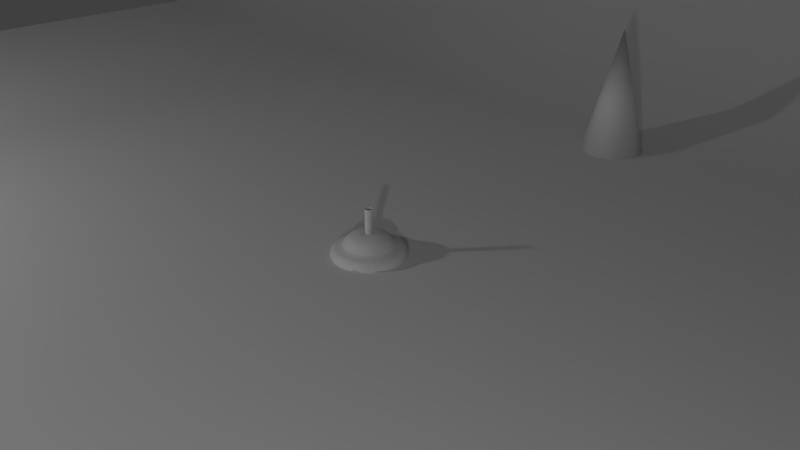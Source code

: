 # Source: animated-lamp.blend  (saved by Blender 2.78.0; exported with 4.5.12 LTS)
import bpy
from mathutils import Matrix  # noqa: F401  (used for matrix-valued properties, if any)

bpy.ops.wm.read_factory_settings(use_empty=True)
scene = bpy.context.scene
scene.name = 'Scene'

# ---- collections
col_collection_1 = bpy.data.collections.new('Collection 1'); scene.collection.children.link(col_collection_1)

# ---- materials (node trees are filled in below, after node groups)
mat_light = bpy.data.materials.new('Light')
mat_light.alpha_threshold = 0.0
mat_light.roughness = 0.5

# ---- material node trees
mat_light.use_nodes = True; mat_light.node_tree.nodes.clear()
_N = mat_light.node_tree.nodes; _L = mat_light.node_tree.links
n0 = _N.new('ShaderNodeOutputMaterial'); n0.name = 'Material Output'; n0.location = (300, 300)
n1 = _N.new('ShaderNodeEmission'); n1.name = 'Emission'; n1.location = (10, 300)
n1.inputs[0].default_value = (0.8, 0.8, 0.8, 1.0)
n1.inputs[1].default_value = 500.0
_L.new(n1.outputs[0], n0.inputs[0])
n0.is_active_output = True

# ---- world
world_world = bpy.data.worlds.new('World'); scene.world = world_world
world_world.color = (0.05088, 0.05088, 0.05088)
world_world.use_sun_shadow = False
world_world.sun_shadow_jitter_overblur = 0.0
world_world.cycles.sampling_method = 'MANUAL'

# ---- cameras
cam_camera = bpy.data.cameras.new('Camera')
cam_camera.clip_end = 100.0
cam_camera.lens = 35.0
cam_camera.sensor_width = 32.0
cam_camera.sensor_height = 18.0
cam_camera.ortho_scale = 7.314
cam_camera.dof.focus_distance = 0.0

# ---- meshes
me_mesh_000 = bpy.data.meshes.new('Mesh.000')
me_mesh_000.from_pydata([(-1.233e-07, -0.0485, 0.1033), (-1.45e-07, -2.851e-08, 0.1033), (-0.01066, -0.04741, 0.1033), (-0.0009826, 0.0001108, 0.1033), (-0.01908, -0.0447, 0.1033), (-0.0002236, -1.706e-05, 0.1033), (-0.02697, -0.04033, 0.1033), (0.0001628, -0.0001256, 0.1033), (-0.03427, -0.03427, 0.1033), (2.902e-05, 2.902e-05, 0.1033), (-0.04033, -0.02697, 0.1033), (-0.0001255, 0.0001628, 0.1033), (-0.0447, -0.01908, 0.1033), (-1.703e-05, -0.0002236, 0.1033), (-0.04741, -0.01066, 0.1033), (0.0001109, -0.0009825, 0.1033), (-0.0485, 1.413e-07, 0.1033), (-5.824e-08, 1.522e-07, 0.1033), (-0.04741, 0.01066, 0.1033), (0.0001108, 0.0009826, 0.1033), (-0.0447, 0.01908, 0.1033), (-1.717e-05, 0.0002236, 0.1033), (-0.04033, 0.02697, 0.1033), (-0.0001256, -0.0001628, 0.1033), (-0.03427, 0.03427, 0.1033), (2.902e-05, -2.905e-05, 0.1033), (-0.02697, 0.04033, 0.1033), (0.0001629, 0.0001255, 0.1033), (-0.01908, 0.0447, 0.1033), (-0.0002236, 1.697e-05, 0.1033), (-0.01066, 0.04741, 0.1033), (-0.0009826, -0.0001108, 0.1033), (5.74e-08, 0.0485, 0.1033), (7.185e-08, 3.967e-10, 0.1033), (0.01066, 0.04741, 0.1033), (0.0009825, -0.0001107, 0.1033), (0.01908, 0.0447, 0.1033), (0.0002235, 1.709e-05, 0.1033), (0.02697, 0.04033, 0.1033), (-0.0001629, 0.0001255, 0.1033), (0.03427, 0.03427, 0.1033), (-2.908e-05, -2.902e-05, 0.1033), (0.04033, 0.02697, 0.1033), (0.0001255, -0.0001628, 0.1033), (0.0447, 0.01908, 0.1033), (1.7e-05, 0.0002237, 0.1033), (0.04741, 0.01066, 0.1033), (-0.0001109, 0.0009825, 0.1033), (0.0485, -7.655e-08, 0.1033), (-4.191e-10, -8.35e-08, 0.1033), (0.04741, -0.01066, 0.1033), (-0.0001108, -0.0009826, 0.1033), (0.0447, -0.01908, 0.1033), (1.711e-05, -0.0002235, 0.1033), (0.04033, -0.02697, 0.1033), (0.0001256, 0.0001629, 0.1033), (0.03427, -0.03427, 0.1033), (-2.902e-05, 2.908e-05, 0.1033), (0.02697, -0.04033, 0.1033), (-0.0001628, -0.0001255, 0.1033), (0.01908, -0.0447, 0.1033), (0.0002237, -1.706e-05, 0.1033), (0.01066, -0.04741, 0.1033), (0.0009825, 0.0001108, 0.1033), (-5.824e-08, 1.522e-07, 0.1033), (0.0001108, 0.0009826, 0.1033), (-0.01066, 0.04741, 0.1033), (5.74e-08, 0.0485, 0.1033), (0.0447, -0.01908, 0.1033), (0.04033, -0.02697, 0.1033), (-1.233e-07, -0.0485, 0.1033), (-0.01066, -0.04741, 0.1033), (0.0002237, -1.706e-05, 0.1033), (0.0009825, 0.0001108, 0.1033), (0.03427, -0.03427, 0.1033), (-2.902e-05, 2.908e-05, 0.1033), (-0.04033, -0.02697, 0.1033), (-0.0001255, 0.0001628, 0.1033), (0.0002235, 1.709e-05, 0.1033), (-0.0001629, 0.0001255, 0.1033), (0.0001256, 0.0001629, 0.1033), (-0.0009826, -0.0001108, 0.1033), (-0.02697, -0.04033, 0.1033), (-0.03427, -0.03427, 0.1033), (0.02697, -0.04033, 0.1033), (0.01908, -0.0447, 0.1033), (-1.703e-05, -0.0002236, 0.1033), (0.0001109, -0.0009825, 0.1033), (0.0001628, -0.0001256, 0.1033), (0.04741, -0.01066, 0.1033), (-0.0001108, -0.0009826, 0.1033), (2.902e-05, 2.902e-05, 0.1033), (0.04741, 0.01066, 0.1033), (-0.0001109, 0.0009825, 0.1033), (0.01066, -0.04741, 0.1033), (-0.01908, -0.0447, 0.1033), (1.711e-05, -0.0002235, 0.1033), (0.0485, -7.655e-08, 0.1033), (-4.191e-10, -8.35e-08, 0.1033), (0.0001629, 0.0001255, 0.1033), (-0.0002236, 1.697e-05, 0.1033), (-0.03427, 0.03427, 0.1033), (2.902e-05, -2.905e-05, 0.1033), (-0.04033, 0.02697, 0.1033), (-0.0001256, -0.0001628, 0.1033), (-0.0447, -0.01908, 0.1033), (-0.0001628, -0.0001255, 0.1033), (-0.04741, 0.01066, 0.1033), (-0.0447, 0.01908, 0.1033), (-0.0009826, 0.0001108, 0.1033), (-1.45e-07, -2.851e-08, 0.1033), (0.03427, 0.03427, 0.1033), (-2.908e-05, -2.902e-05, 0.1033), (-0.0485, 1.413e-07, 0.1033), (0.01908, 0.0447, 0.1033), (0.02697, 0.04033, 0.1033), (-0.0002236, -1.706e-05, 0.1033), (0.01066, 0.04741, 0.1033), (0.0009825, -0.0001107, 0.1033), (0.0001255, -0.0001628, 0.1033), (-0.04741, -0.01066, 0.1033), (0.04033, 0.02697, 0.1033), (-0.01908, 0.0447, 0.1033), (7.185e-08, 3.967e-10, 0.1033), (1.7e-05, 0.0002237, 0.1033), (0.0447, 0.01908, 0.1033), (-1.717e-05, 0.0002236, 0.1033), (-0.02697, 0.04033, 0.1033), (-0.01066, 0.04741, 0.6429), (5.74e-08, 0.0485, 0.6429), (0.0447, -0.01908, 0.6429), (0.04033, -0.02697, 0.6429), (-1.233e-07, -0.0485, 0.6429), (-0.01066, -0.04741, 0.6429), (0.03427, -0.03427, 0.6429), (-0.04033, -0.02697, 0.6429), (-0.02697, -0.04033, 0.6429), (-0.03427, -0.03427, 0.6429), (0.02697, -0.04033, 0.6429), (0.01908, -0.0447, 0.6429), (0.04741, -0.01066, 0.6429), (0.04741, 0.01066, 0.6429), (0.01066, -0.04741, 0.6429), (-0.01908, -0.0447, 0.6429), (0.0485, -7.655e-08, 0.6429), (-0.03427, 0.03427, 0.6429), (-0.04033, 0.02697, 0.6429), (-0.0447, -0.01908, 0.6429), (-0.04741, 0.01066, 0.6429), (-0.0447, 0.01908, 0.6429), (0.03427, 0.03427, 0.6429), (-0.0485, 1.413e-07, 0.6429), (0.01908, 0.0447, 0.6429), (0.02697, 0.04033, 0.6429), (0.01066, 0.04741, 0.6429), (-0.04741, -0.01066, 0.6429), (0.04033, 0.02697, 0.6429), (-0.01908, 0.0447, 0.6429), (0.0447, 0.01908, 0.6429), (-0.02697, 0.04033, 0.6429)], [], [(1, 0, 2, 3), (3, 2, 4, 5), (5, 4, 6, 7), (7, 6, 8, 9), (9, 8, 10, 11), (11, 10, 12, 13), (13, 12, 14, 15), (15, 14, 16, 17), (17, 16, 18, 19), (19, 18, 20, 21), (21, 20, 22, 23), (23, 22, 24, 25), (25, 24, 26, 27), (27, 26, 28, 29), (29, 28, 30, 31), (31, 30, 32, 33), (33, 32, 34, 35), (35, 34, 36, 37), (37, 36, 38, 39), (39, 38, 40, 41), (41, 40, 42, 43), (43, 42, 44, 45), (45, 44, 46, 47), (47, 46, 48, 49), (49, 48, 50, 51), (51, 50, 52, 53), (53, 52, 54, 55), (55, 54, 56, 57), (57, 56, 58, 59), (59, 58, 60, 61), (61, 60, 62, 63), (63, 62, 0, 1), (110, 109, 71, 70), (109, 116, 95, 71), (116, 88, 82, 95), (88, 91, 83, 82), (91, 77, 76, 83), (77, 86, 105, 76), (86, 87, 120, 105), (87, 64, 113, 120), (64, 65, 107, 113), (65, 126, 108, 107), (126, 104, 103, 108), (104, 102, 101, 103), (102, 99, 127, 101), (99, 100, 122, 127), (100, 81, 66, 122), (81, 123, 67, 66), (123, 118, 117, 67), (118, 78, 114, 117), (78, 79, 115, 114), (79, 112, 111, 115), (112, 119, 121, 111), (119, 124, 125, 121), (124, 93, 92, 125), (93, 98, 97, 92), (98, 90, 89, 97), (90, 96, 68, 89), (96, 80, 69, 68), (80, 75, 74, 69), (75, 106, 84, 74), (106, 72, 85, 84), (72, 73, 94, 85), (73, 110, 70, 94), (46, 44, 125, 92), (61, 63, 73, 72), (33, 35, 118, 123), (45, 47, 93, 124), (25, 27, 99, 102), (51, 53, 96, 90), (22, 20, 108, 103), (18, 16, 113, 107), (12, 10, 76, 105), (37, 39, 79, 78), (50, 48, 97, 89), (52, 50, 89, 68), (26, 24, 101, 127), (29, 31, 81, 100), (28, 26, 127, 122), (21, 23, 104, 126), (23, 25, 102, 104), (8, 6, 82, 83), (11, 13, 86, 77), (59, 61, 72, 106), (10, 8, 83, 76), (60, 58, 84, 85), (1, 3, 109, 110), (40, 38, 115, 111), (38, 36, 114, 115), (13, 15, 87, 86), (31, 33, 123, 81), (14, 12, 105, 120), (16, 14, 120, 113), (43, 45, 124, 119), (56, 54, 69, 74), (55, 57, 75, 80), (36, 34, 117, 114), (63, 1, 110, 73), (58, 56, 74, 84), (19, 21, 126, 65), (39, 41, 112, 79), (41, 43, 119, 112), (49, 51, 90, 98), (9, 11, 77, 91), (0, 62, 94, 70), (6, 4, 95, 82), (44, 42, 121, 125), (48, 46, 92, 97), (15, 17, 64, 87), (34, 32, 67, 117), (4, 2, 71, 95), (27, 29, 100, 99), (5, 7, 88, 116), (35, 37, 78, 118), (7, 9, 91, 88), (47, 49, 98, 93), (24, 22, 103, 101), (17, 19, 65, 64), (62, 60, 85, 94), (53, 55, 80, 96), (57, 59, 106, 75), (32, 30, 66, 67), (42, 40, 111, 121), (20, 18, 107, 108), (54, 52, 68, 69), (3, 5, 116, 109), (30, 28, 122, 66), (2, 0, 70, 71), (69, 68, 130, 131), (84, 74, 134, 138), (71, 70, 132, 133), (103, 108, 149, 146), (107, 113, 151, 148), (89, 97, 144, 140), (70, 94, 142, 132), (125, 121, 156, 158), (105, 76, 135, 147), (127, 101, 145, 159), (82, 95, 143, 136), (97, 92, 141, 144), (68, 89, 140, 130), (122, 127, 159, 157), (117, 67, 129, 154), (95, 71, 133, 143), (83, 82, 136, 137), (76, 83, 137, 135), (111, 115, 153, 150), (85, 84, 138, 139), (115, 114, 152, 153), (120, 105, 147, 155), (101, 103, 146, 145), (94, 85, 139, 142), (113, 120, 155, 151), (74, 69, 131, 134), (121, 111, 150, 156), (114, 117, 154, 152), (67, 66, 128, 129), (108, 107, 148, 149), (66, 122, 157, 128), (92, 125, 158, 141)])
me_mesh_000.polygons.foreach_set('use_smooth', [True] * 160)
me_mesh_000.use_remesh_preserve_volume = False
me_mesh_000.use_remesh_preserve_attributes = False
me_mesh_000.use_mirror_vertex_groups = False
me_mesh_000.update()
me_mesh_001 = bpy.data.meshes.new('Mesh.001')
me_mesh_001.from_pydata([(-1.341e-07, 0.0, -7.451e-09), (-1.192e-07, -0.0941, 0.0), (-7.451e-08, -0.1804, -1.49e-08), (-6.706e-08, -0.2616, -7.451e-09), (-3.725e-08, -0.3402, -7.451e-09), (-1.863e-08, -0.4188, -3.725e-09), (0.0, -0.5, 0.0), (-5.588e-09, -0.4905, 0.06499), (-1.118e-08, -0.4656, 0.1004), (-1.863e-08, -0.4304, 0.1184), (-3.865e-08, -0.3904, 0.1314), (-4.465e-08, -0.3508, 0.1514), (-3.329e-08, -0.3169, 0.1909), (-7.031e-08, -0.2964, 0.2208), (-7.404e-08, -0.2683, 0.2471), (-8.195e-08, -0.2312, 0.269), (-9.779e-08, -0.1835, 0.2857), (-1.211e-07, -0.1236, 0.2963), (-1.267e-07, -0.05, 0.1), (-1.49e-07, -2.98e-08, 0.1), (-0.001013, 0.0001142, 5.96e-08), (-0.01978, -0.0921, 4.47e-08), (-0.03701, -0.1767, 3.725e-08), (-0.0532, -0.2563, 2.98e-08), (-0.06888, -0.3333, 1.863e-08), (-0.08455, -0.4103, 1.118e-08), (-0.1007, -0.4898, 0.0), (-0.09885, -0.4805, 0.06499), (-0.09387, -0.4561, 0.1004), (-0.08687, -0.4217, 0.1184), (-0.07889, -0.3825, 0.1314), (-0.07099, -0.3436, 0.1514), (-0.06422, -0.3104, 0.1909), (-0.06013, -0.2903, 0.2208), (-0.05453, -0.2628, 0.2471), (-0.04713, -0.2264, 0.269), (-0.03761, -0.1797, 0.2857), (-0.02566, -0.121, 0.2963), (-0.01099, -0.04888, 0.1), (-0.001013, 0.0001142, 0.1), (-0.0002305, -1.758e-05, 5.96e-08), (-0.03681, -0.08672, 4.47e-08), (-0.07037, -0.1663, 3.725e-08), (-0.1019, -0.2411, 2.98e-08), (-0.1325, -0.3135, 1.863e-08), (-0.163, -0.3859, 9.313e-09), (-0.1946, -0.4607, 0.0), (-0.1909, -0.4519, 0.06499), (-0.1812, -0.429, 0.1004), (-0.1675, -0.3966, 0.1184), (-0.152, -0.3597, 0.1314), (-0.1366, -0.3232, 0.1514), (-0.1234, -0.292, 0.1909), (-0.1154, -0.2731, 0.2208), (-0.1045, -0.2472, 0.2471), (-0.0901, -0.213, 0.269), (-0.07155, -0.1691, 0.2857), (-0.04827, -0.1139, 0.2963), (-0.01967, -0.04609, 0.1), (-0.0002305, -1.758e-05, 0.1), (0.0001678, -0.0001295, 4.47e-08), (-0.05247, -0.07813, 4.47e-08), (-0.1008, -0.1497, 3.725e-08), (-0.1462, -0.217, 2.608e-08), (-0.1901, -0.2821, 2.235e-08), (-0.2341, -0.3473, 9.313e-09), (-0.2795, -0.4146, 0.0), (-0.2742, -0.4067, 0.06499), (-0.2602, -0.386, 0.1004), (-0.2406, -0.3569, 0.1184), (-0.2182, -0.3237, 0.1314), (-0.1961, -0.2909, 0.1514), (-0.1771, -0.2628, 0.1909), (-0.1656, -0.2458, 0.2208), (-0.1499, -0.2226, 0.2471), (-0.1292, -0.1918, 0.269), (-0.1025, -0.1522, 0.2857), (-0.06896, -0.1026, 0.2963), (-0.0278, -0.04158, 0.1), (0.0001678, -0.0001295, 0.1), (2.992e-05, 2.992e-05, 2.98e-08), (-0.06651, -0.06651, 3.725e-08), (-0.1276, -0.1276, 2.98e-08), (-0.185, -0.185, 2.235e-08), (-0.2405, -0.2405, 1.49e-08), (-0.2961, -0.2961, 7.451e-09), (-0.3535, -0.3535, 0.0), (-0.3468, -0.3468, 0.06499), (-0.3292, -0.3292, 0.1004), (-0.3043, -0.3043, 0.1184), (-0.276, -0.276, 0.1314), (-0.248, -0.248, 0.1514), (-0.224, -0.224, 0.1909), (-0.2095, -0.2095, 0.2208), (-0.1897, -0.1897, 0.2471), (-0.1635, -0.1635, 0.269), (-0.1297, -0.1297, 0.2857), (-0.08735, -0.08735, 0.2963), (-0.03533, -0.03533, 0.1), (2.992e-05, 2.992e-05, 0.1), (-0.0001294, 0.0001678, 1.49e-08), (-0.07813, -0.05247, 1.863e-08), (-0.1497, -0.1008, 1.118e-08), (-0.217, -0.1462, 1.118e-08), (-0.2821, -0.1901, 5.588e-09), (-0.3473, -0.2341, 3.725e-09), (-0.4146, -0.2795, 0.0), (-0.4067, -0.2742, 0.06499), (-0.386, -0.2602, 0.1004), (-0.3569, -0.2406, 0.1184), (-0.3237, -0.2182, 0.1314), (-0.2909, -0.1961, 0.1514), (-0.2628, -0.1771, 0.1909), (-0.2458, -0.1656, 0.2208), (-0.2226, -0.1499, 0.2471), (-0.1918, -0.1292, 0.269), (-0.1522, -0.1025, 0.2857), (-0.1026, -0.06896, 0.2963), (-0.04158, -0.0278, 0.1), (-0.0001294, 0.0001678, 0.1), (-1.755e-05, -0.0002306, 7.451e-09), (-0.08672, -0.03681, 1.118e-08), (-0.1663, -0.07037, 9.313e-09), (-0.2411, -0.1019, 7.451e-09), (-0.3135, -0.1325, 3.725e-09), (-0.3859, -0.163, 1.863e-09), (-0.4607, -0.1946, 0.0), (-0.4519, -0.1909, 0.06499), (-0.429, -0.1812, 0.1004), (-0.3966, -0.1675, 0.1184), (-0.3597, -0.152, 0.1314), (-0.3232, -0.1366, 0.1514), (-0.292, -0.1234, 0.1909), (-0.2731, -0.1154, 0.2208), (-0.2472, -0.1045, 0.2471), (-0.213, -0.0901, 0.269), (-0.1691, -0.07155, 0.2857), (-0.1139, -0.04827, 0.2963), (-0.04609, -0.01967, 0.1), (-1.755e-05, -0.0002305, 0.1), (0.0001143, -0.001013, 0.0), (-0.0921, -0.01978, -1.863e-09), (-0.1767, -0.03701, 1.863e-09), (-0.2563, -0.0532, 0.0), (-0.3333, -0.06888, 0.0), (-0.4103, -0.08455, 0.0), (-0.4898, -0.1007, 0.0), (-0.4805, -0.09885, 0.06499), (-0.4561, -0.09387, 0.1004), (-0.4217, -0.08687, 0.1184), (-0.3825, -0.07889, 0.1314), (-0.3436, -0.07099, 0.1514), (-0.3104, -0.06422, 0.1909), (-0.2903, -0.06013, 0.2208), (-0.2628, -0.05453, 0.2471), (-0.2264, -0.04713, 0.269), (-0.1797, -0.03761, 0.2857), (-0.121, -0.02566, 0.2963), (-0.04888, -0.01099, 0.1), (0.0001143, -0.001013, 0.1), (-5.96e-08, 1.475e-07, -5.001e-09), (-0.0941, 1.198e-07, -4.06e-09), (-0.1804, 9.428e-08, -3.196e-09), (-0.2616, 7.033e-08, -2.384e-09), (-0.3402, 4.714e-08, -1.598e-09), (-0.4188, 2.395e-08, -8.12e-10), (-0.5, 0.0, 0.0), (-0.4905, 7.451e-09, 0.06499), (-0.4656, 1.863e-08, 0.1004), (-0.4304, 2.98e-08, 0.1184), (-0.3904, 4.47e-08, 0.1314), (-0.3508, 5.96e-08, 0.1514), (-0.3169, 5.215e-08, 0.1909), (-0.2964, 7.451e-08, 0.2208), (-0.2683, 9.686e-08, 0.2471), (-0.2312, 8.941e-08, 0.269), (-0.1835, 1.341e-07, 0.2857), (-0.1236, 1.49e-07, 0.2963), (-0.05, 1.453e-07, 0.1), (-5.96e-08, 1.565e-07, 0.1), (0.0001142, 0.001013, -1.118e-08), (-0.0921, 0.01978, -9.313e-09), (-0.1767, 0.03701, -7.451e-09), (-0.2563, 0.0532, -5.588e-09), (-0.3333, 0.06888, -3.725e-09), (-0.4103, 0.08455, -1.397e-09), (-0.4898, 0.1007, 0.0), (-0.4805, 0.09885, 0.06499), (-0.4561, 0.09387, 0.1004), (-0.4217, 0.08687, 0.1184), (-0.3825, 0.07889, 0.1314), (-0.3436, 0.07099, 0.1514), (-0.3104, 0.06422, 0.1909), (-0.2903, 0.06013, 0.2208), (-0.2628, 0.05453, 0.2471), (-0.2264, 0.04713, 0.269), (-0.1797, 0.03761, 0.2857), (-0.121, 0.02566, 0.2963), (-0.04888, 0.01099, 0.1), (0.0001142, 0.001013, 0.1), (-1.77e-05, 0.0002306, -7.451e-09), (-0.08672, 0.03681, -1.118e-08), (-0.1663, 0.07037, -3.725e-09), (-0.2411, 0.1019, -5.588e-09), (-0.3135, 0.1325, -3.725e-09), (-0.3859, 0.163, -1.863e-09), (-0.4607, 0.1946, 0.0), (-0.4519, 0.1909, 0.06499), (-0.429, 0.1812, 0.1004), (-0.3966, 0.1675, 0.1184), (-0.3597, 0.152, 0.1314), (-0.3232, 0.1366, 0.1514), (-0.292, 0.1234, 0.1909), (-0.2731, 0.1154, 0.2208), (-0.2472, 0.1045, 0.2471), (-0.213, 0.0901, 0.269), (-0.1691, 0.07155, 0.2857), (-0.1139, 0.04827, 0.2963), (-0.04609, 0.01967, 0.1), (-1.77e-05, 0.0002306, 0.1), (-0.0001295, -0.0001678, -2.98e-08), (-0.07813, 0.05247, -1.49e-08), (-0.1497, 0.1008, -1.49e-08), (-0.217, 0.1462, -7.451e-09), (-0.2821, 0.1901, -5.588e-09), (-0.3473, 0.2341, -2.794e-09), (-0.4146, 0.2795, 0.0), (-0.4067, 0.2742, 0.06499), (-0.386, 0.2602, 0.1004), (-0.3569, 0.2406, 0.1184), (-0.3237, 0.2182, 0.1314), (-0.2909, 0.1961, 0.1514), (-0.2628, 0.1771, 0.1909), (-0.2458, 0.1656, 0.2208), (-0.2226, 0.1499, 0.2471), (-0.1918, 0.1292, 0.269), (-0.1522, 0.1025, 0.2857), (-0.1026, 0.06896, 0.2963), (-0.04158, 0.0278, 0.1), (-0.0001295, -0.0001678, 0.1), (2.989e-05, -2.995e-05, -1.49e-08), (-0.06651, 0.06651, -1.49e-08), (-0.1276, 0.1276, -2.235e-08), (-0.185, 0.185, -1.49e-08), (-0.2405, 0.2405, -9.313e-09), (-0.2961, 0.2961, -5.588e-09), (-0.3535, 0.3535, 0.0), (-0.3468, 0.3468, 0.06499), (-0.3292, 0.3292, 0.1004), (-0.3043, 0.3043, 0.1184), (-0.276, 0.276, 0.1314), (-0.248, 0.248, 0.1514), (-0.224, 0.224, 0.1909), (-0.2095, 0.2095, 0.2208), (-0.1897, 0.1897, 0.2471), (-0.1635, 0.1635, 0.269), (-0.1297, 0.1297, 0.2857), (-0.08735, 0.08735, 0.2963), (-0.03533, 0.03533, 0.1), (2.992e-05, -2.995e-05, 0.1), (0.0001679, 0.0001294, -5.96e-08), (-0.05247, 0.07813, -4.47e-08), (-0.1008, 0.1497, -3.725e-08), (-0.1462, 0.217, -2.608e-08), (-0.1901, 0.2821, -2.235e-08), (-0.2341, 0.3473, -7.451e-09), (-0.2795, 0.4146, 0.0), (-0.2742, 0.4067, 0.06499), (-0.2602, 0.386, 0.1004), (-0.2406, 0.3569, 0.1184), (-0.2182, 0.3237, 0.1314), (-0.1961, 0.2909, 0.1514), (-0.1771, 0.2628, 0.1909), (-0.1656, 0.2458, 0.2208), (-0.1499, 0.2226, 0.2471), (-0.1292, 0.1918, 0.269), (-0.1025, 0.1522, 0.2857), (-0.06896, 0.1026, 0.2963), (-0.0278, 0.04158, 0.1), (0.0001679, 0.0001293, 0.1), (-0.0002305, 1.752e-05, -5.96e-08), (-0.03681, 0.08672, -4.47e-08), (-0.07037, 0.1663, -3.725e-08), (-0.1019, 0.2411, -2.98e-08), (-0.1325, 0.3135, -1.863e-08), (-0.163, 0.3859, -9.313e-09), (-0.1946, 0.4607, 0.0), (-0.1909, 0.4519, 0.06499), (-0.1812, 0.429, 0.1004), (-0.1675, 0.3966, 0.1184), (-0.152, 0.3597, 0.1314), (-0.1366, 0.3232, 0.1514), (-0.1234, 0.292, 0.1909), (-0.1154, 0.2731, 0.2208), (-0.1045, 0.2472, 0.2471), (-0.0901, 0.213, 0.269), (-0.07155, 0.1691, 0.2857), (-0.04827, 0.1139, 0.2963), (-0.01967, 0.04609, 0.1), (-0.0002306, 1.749e-05, 0.1), (-0.001013, -0.0001142, -5.96e-08), (-0.01978, 0.0921, -5.215e-08), (-0.03701, 0.1767, -4.47e-08), (-0.0532, 0.2563, -2.98e-08), (-0.06888, 0.3333, -2.235e-08), (-0.08455, 0.4103, -1.118e-08), (-0.1007, 0.4898, 0.0), (-0.09885, 0.4805, 0.06499), (-0.09387, 0.4561, 0.1004), (-0.08687, 0.4217, 0.1184), (-0.07889, 0.3825, 0.1314), (-0.07099, 0.3436, 0.1514), (-0.06422, 0.3104, 0.1909), (-0.06013, 0.2903, 0.2208), (-0.05453, 0.2628, 0.2471), (-0.04713, 0.2264, 0.269), (-0.03761, 0.1797, 0.2857), (-0.02566, 0.121, 0.2963), (-0.01099, 0.04888, 0.1), (-0.001013, -0.0001142, 0.1), (5.96e-08, 0.0, -1.192e-07), (4.47e-08, 0.0941, -1.043e-07), (4.47e-08, 0.1804, -7.451e-08), (2.98e-08, 0.2616, -5.96e-08), (2.235e-08, 0.3402, -3.725e-08), (1.118e-08, 0.4188, -1.863e-08), (0.0, 0.5, 0.0), (7.451e-09, 0.4905, 0.06499), (1.863e-08, 0.4656, 0.1004), (2.235e-08, 0.4304, 0.1184), (2.98e-08, 0.3904, 0.1314), (3.725e-08, 0.3508, 0.1514), (5.215e-08, 0.3169, 0.1909), (4.47e-08, 0.2964, 0.2208), (5.96e-08, 0.2683, 0.2471), (5.96e-08, 0.2312, 0.269), (7.451e-08, 0.1835, 0.2857), (7.451e-08, 0.1236, 0.2963), (5.96e-08, 0.05, 0.1), (7.451e-08, 0.0, 0.1), (0.001013, -0.0001141, -8.941e-08), (0.01978, 0.0921, -6.706e-08), (0.03701, 0.1767, -5.96e-08), (0.0532, 0.2563, -3.725e-08), (0.06888, 0.3333, -2.98e-08), (0.08455, 0.4103, -1.118e-08), (0.1007, 0.4898, 0.0), (0.09885, 0.4805, 0.06499), (0.09387, 0.4561, 0.1004), (0.08687, 0.4217, 0.1184), (0.07889, 0.3825, 0.1314), (0.07099, 0.3436, 0.1514), (0.06422, 0.3104, 0.1909), (0.06013, 0.2903, 0.2208), (0.05453, 0.2628, 0.2471), (0.04713, 0.2264, 0.269), (0.03761, 0.1797, 0.2857), (0.02566, 0.121, 0.2963), (0.01099, 0.04888, 0.1), (0.001013, -0.0001141, 0.1), (0.0002305, 1.767e-05, -1.043e-07), (0.03681, 0.08672, -8.941e-08), (0.07037, 0.1663, -7.451e-08), (0.1019, 0.2411, -5.215e-08), (0.1325, 0.3135, -3.725e-08), (0.163, 0.3859, -1.863e-08), (0.1946, 0.4607, 0.0), (0.1909, 0.4519, 0.06499), (0.1812, 0.429, 0.1004), (0.1675, 0.3966, 0.1184), (0.152, 0.3597, 0.1314), (0.1366, 0.3232, 0.1514), (0.1234, 0.292, 0.1909), (0.1154, 0.2731, 0.2208), (0.1045, 0.2472, 0.2471), (0.0901, 0.213, 0.269), (0.07155, 0.1691, 0.2857), (0.04827, 0.1139, 0.2963), (0.01967, 0.04609, 0.1), (0.0002304, 1.761e-05, 0.1), (-0.000168, 0.0001295, -1.043e-07), (0.05247, 0.07813, -8.941e-08), (0.1008, 0.1497, -6.706e-08), (0.1462, 0.217, -4.47e-08), (0.1901, 0.2821, -3.353e-08), (0.2341, 0.3473, -1.49e-08), (0.2795, 0.4146, 0.0), (0.2742, 0.4067, 0.06499), (0.2602, 0.386, 0.1004), (0.2406, 0.3569, 0.1184), (0.2182, 0.3237, 0.1314), (0.1961, 0.2909, 0.1514), (0.1771, 0.2628, 0.1909), (0.1656, 0.2458, 0.2208), (0.1499, 0.2226, 0.2471), (0.1292, 0.1918, 0.269), (0.1025, 0.1522, 0.2857), (0.06896, 0.1026, 0.2963), (0.0278, 0.04158, 0.1), (-0.000168, 0.0001294, 0.1), (-2.995e-05, -2.992e-05, -8.941e-08), (0.06651, 0.06651, -6.706e-08), (0.1276, 0.1276, -5.96e-08), (0.185, 0.185, -4.47e-08), (0.2405, 0.2405, -2.98e-08), (0.2961, 0.2961, -1.49e-08), (0.3535, 0.3535, 0.0), (0.3468, 0.3468, 0.06499), (0.3292, 0.3292, 0.1004), (0.3043, 0.3043, 0.1184), (0.276, 0.276, 0.1314), (0.248, 0.248, 0.1514), (0.224, 0.224, 0.1909), (0.2095, 0.2095, 0.2208), (0.1897, 0.1897, 0.2471), (0.1635, 0.1635, 0.269), (0.1297, 0.1297, 0.2857), (0.08735, 0.08735, 0.2963), (0.03533, 0.03533, 0.1), (-2.998e-05, -2.992e-05, 0.1), (0.0001294, -0.0001678, -7.451e-08), (0.07813, 0.05247, -5.96e-08), (0.1497, 0.1008, -5.215e-08), (0.217, 0.1462, -3.725e-08), (0.2821, 0.1901, -2.421e-08), (0.3473, 0.2341, -1.304e-08), (0.4146, 0.2795, 0.0), (0.4067, 0.2742, 0.06499), (0.386, 0.2602, 0.1004), (0.3569, 0.2406, 0.1184), (0.3237, 0.2182, 0.1314), (0.2909, 0.1961, 0.1514), (0.2628, 0.1771, 0.1909), (0.2458, 0.1656, 0.2208), (0.2226, 0.1499, 0.2471), (0.1918, 0.1292, 0.269), (0.1522, 0.1025, 0.2857), (0.1026, 0.06896, 0.2963), (0.04158, 0.0278, 0.1), (0.0001294, -0.0001678, 0.1), (1.755e-05, 0.0002306, -5.215e-08), (0.08672, 0.03681, -3.725e-08), (0.1663, 0.07037, -2.98e-08), (0.2411, 0.1019, -2.235e-08), (0.3135, 0.1325, -1.583e-08), (0.3859, 0.163, -9.313e-09), (0.4607, 0.1946, 0.0), (0.4519, 0.1909, 0.06499), (0.429, 0.1812, 0.1004), (0.3966, 0.1675, 0.1184), (0.3597, 0.152, 0.1314), (0.3232, 0.1366, 0.1514), (0.292, 0.1234, 0.1909), (0.2731, 0.1154, 0.2208), (0.2472, 0.1045, 0.2471), (0.213, 0.0901, 0.269), (0.1691, 0.07155, 0.2857), (0.1139, 0.04827, 0.2963), (0.04609, 0.01967, 0.1), (1.752e-05, 0.0002306, 0.1), (-0.0001143, 0.001013, -5.215e-08), (0.0921, 0.01978, -4.47e-08), (0.1767, 0.03701, -2.98e-08), (0.2563, 0.0532, -2.328e-08), (0.3333, 0.06888, -1.77e-08), (0.4103, 0.08455, -8.382e-09), (0.4898, 0.1007, 0.0), (0.4805, 0.09885, 0.06499), (0.4561, 0.09387, 0.1004), (0.4217, 0.08687, 0.1184), (0.3825, 0.07889, 0.1314), (0.3436, 0.07099, 0.1514), (0.3104, 0.06422, 0.1909), (0.2903, 0.06013, 0.2208), (0.2628, 0.05453, 0.2471), (0.2264, 0.04713, 0.269), (0.1797, 0.03761, 0.2857), (0.121, 0.02566, 0.2963), (0.04888, 0.01099, 0.1), (-0.0001143, 0.001013, 0.1), (0.0, -7.376e-08, -6.358e-08), (0.0941, -5.988e-08, -5.161e-08), (0.1804, -4.714e-08, -4.063e-08), (0.2616, -3.516e-08, -3.031e-08), (0.3402, -2.357e-08, -2.032e-08), (0.4188, -1.198e-08, -1.032e-08), (0.5, 0.0, 0.0), (0.4905, -1.183e-08, 0.06499), (0.4656, -1.727e-08, 0.1004), (0.4304, -3.085e-08, 0.1184), (0.3904, -2.988e-08, 0.1314), (0.3508, -5.495e-08, 0.1514), (0.3169, -4.983e-08, 0.1909), (0.2964, -6.614e-08, 0.2208), (0.2683, -8.296e-08, 0.2471), (0.2312, -7.806e-08, 0.269), (0.1835, -1.111e-07, 0.2857), (0.1236, -8.545e-08, 0.2963), (0.05, -7.933e-08, 0.1), (0.0, -8.649e-08, 0.1), (-0.0001142, -0.001013, -6.333e-08), (0.0921, -0.01978, -5.215e-08), (0.1767, -0.03701, -4.47e-08), (0.2563, -0.0532, -2.98e-08), (0.3333, -0.06888, -2.049e-08), (0.4103, -0.08455, -1.118e-08), (0.4898, -0.1007, 0.0), (0.4805, -0.09885, 0.06499), (0.4561, -0.09387, 0.1004), (0.4217, -0.08687, 0.1184), (0.3825, -0.07889, 0.1314), (0.3436, -0.07099, 0.1514), (0.3104, -0.06422, 0.1909), (0.2903, -0.06013, 0.2208), (0.2628, -0.05453, 0.2471), (0.2264, -0.04713, 0.269), (0.1797, -0.03761, 0.2857), (0.121, -0.02566, 0.2963), (0.04888, -0.01099, 0.1), (-0.0001142, -0.001013, 0.1), (1.764e-05, -0.0002304, -4.47e-08), (0.08672, -0.03681, -4.098e-08), (0.1663, -0.07037, -2.98e-08), (0.2411, -0.1019, -2.235e-08), (0.3135, -0.1325, -1.49e-08), (0.3859, -0.163, -7.451e-09), (0.4607, -0.1946, 0.0), (0.4519, -0.1909, 0.06499), (0.429, -0.1812, 0.1004), (0.3966, -0.1675, 0.1184), (0.3597, -0.152, 0.1314), (0.3232, -0.1366, 0.1514), (0.292, -0.1234, 0.1909), (0.2731, -0.1154, 0.2208), (0.2472, -0.1045, 0.2471), (0.213, -0.0901, 0.269), (0.1691, -0.07155, 0.2857), (0.1139, -0.04827, 0.2963), (0.04609, -0.01967, 0.1), (1.764e-05, -0.0002304, 0.1), (0.0001295, 0.0001679, -1.043e-07), (0.07813, -0.05247, -7.451e-08), (0.1497, -0.1008, -6.333e-08), (0.217, -0.1462, -4.47e-08), (0.2821, -0.1901, -2.98e-08), (0.3473, -0.2341, -1.583e-08), (0.4146, -0.2795, 0.0), (0.4067, -0.2742, 0.06499), (0.386, -0.2602, 0.1004), (0.3569, -0.2406, 0.1184), (0.3237, -0.2182, 0.1314), (0.2909, -0.1961, 0.1514), (0.2628, -0.1771, 0.1909), (0.2458, -0.1656, 0.2208), (0.2226, -0.1499, 0.2471), (0.1918, -0.1292, 0.269), (0.1522, -0.1025, 0.2857), (0.1026, -0.06896, 0.2963), (0.04158, -0.0278, 0.1), (0.0001295, 0.0001679, 0.1), (-2.992e-05, 2.998e-05, -1.192e-07), (0.06651, -0.06651, -9.686e-08), (0.1276, -0.1276, -8.196e-08), (0.185, -0.185, -5.588e-08), (0.2405, -0.2405, -3.912e-08), (0.2961, -0.2961, -2.049e-08), (0.3535, -0.3535, 0.0), (0.3468, -0.3468, 0.06499), (0.3292, -0.3292, 0.1004), (0.3043, -0.3043, 0.1184), (0.276, -0.276, 0.1314), (0.248, -0.248, 0.1514), (0.224, -0.224, 0.1909), (0.2095, -0.2095, 0.2208), (0.1897, -0.1897, 0.2471), (0.1635, -0.1635, 0.269), (0.1297, -0.1297, 0.2857), (0.08735, -0.08735, 0.2963), (0.03533, -0.03533, 0.1), (-2.992e-05, 2.998e-05, 0.1), (-0.0001678, -0.0001294, -7.451e-08), (0.05247, -0.07813, -6.706e-08), (0.1008, -0.1497, -5.96e-08), (0.1462, -0.217, -3.353e-08), (0.1901, -0.2821, -1.49e-08), (0.2341, -0.3473, -1.118e-08), (0.2795, -0.4146, 0.0), (0.2742, -0.4067, 0.06499), (0.2602, -0.386, 0.1004), (0.2406, -0.3569, 0.1184), (0.2182, -0.3237, 0.1314), (0.1961, -0.2909, 0.1514), (0.1771, -0.2628, 0.1909), (0.1656, -0.2458, 0.2208), (0.1499, -0.2226, 0.2471), (0.1292, -0.1918, 0.269), (0.1025, -0.1522, 0.2857), (0.06896, -0.1026, 0.2963), (0.0278, -0.04158, 0.1), (-0.0001678, -0.0001294, 0.1), (0.0002306, -1.755e-05, -7.451e-08), (0.03681, -0.08672, -6.706e-08), (0.07037, -0.1663, -5.96e-08), (0.1019, -0.2411, -3.725e-08), (0.1325, -0.3135, -2.98e-08), (0.163, -0.3859, -1.304e-08), (0.1946, -0.4607, 0.0), (0.1909, -0.4519, 0.06499), (0.1812, -0.429, 0.1004), (0.1675, -0.3966, 0.1184), (0.152, -0.3597, 0.1314), (0.1366, -0.3232, 0.1514), (0.1234, -0.292, 0.1909), (0.1154, -0.2731, 0.2208), (0.1045, -0.2472, 0.2471), (0.0901, -0.213, 0.269), (0.07155, -0.1691, 0.2857), (0.04827, -0.1139, 0.2963), (0.01967, -0.04609, 0.1), (0.0002306, -1.758e-05, 0.1), (0.001013, 0.0001142, -1.49e-08), (0.01978, -0.0921, -1.49e-08), (0.03701, -0.1767, -2.235e-08), (0.0532, -0.2563, -1.118e-08), (0.06888, -0.3333, -3.725e-09), (0.08455, -0.4103, -1.863e-09), (0.1007, -0.4898, 0.0), (0.09885, -0.4805, 0.06499), (0.09387, -0.4561, 0.1004), (0.08687, -0.4217, 0.1184), (0.07889, -0.3825, 0.1314), (0.07099, -0.3436, 0.1514), (0.06422, -0.3104, 0.1909), (0.06013, -0.2903, 0.2208), (0.05453, -0.2628, 0.2471), (0.04713, -0.2264, 0.269), (0.03761, -0.1797, 0.2857), (0.02566, -0.121, 0.2963), (0.01099, -0.04888, 0.1), (0.001013, 0.0001142, 0.1), (-1.303e-07, -0.05, 0.2958), (-1.298e-07, -0.05423, 0.2998), (-0.01099, -0.04888, 0.2958), (-0.01183, -0.05303, 0.2998), (-0.01967, -0.04609, 0.2958), (-0.02131, -0.04998, 0.2998), (-0.03016, -0.04507, 0.2998), (-0.0278, -0.04158, 0.2958), (-0.03533, -0.03533, 0.2958), (-0.0383, -0.0383, 0.2998), (-0.04507, -0.03016, 0.2998), (-0.04158, -0.0278, 0.2958), (-0.04609, -0.01967, 0.2958), (-0.04998, -0.02131, 0.2998), (-0.05303, -0.01183, 0.2998), (-0.04888, -0.01099, 0.2958), (-0.05, 1.489e-07, 0.2958), (-0.05423, 1.49e-07, 0.2998), (-0.05303, 0.01183, 0.2998), (-0.04888, 0.01099, 0.2958), (-0.04609, 0.01967, 0.2958), (-0.04998, 0.02131, 0.2998), (-0.04507, 0.03016, 0.2998), (-0.04158, 0.0278, 0.2958), (-0.03533, 0.03533, 0.2958), (-0.0383, 0.0383, 0.2998), (-0.03016, 0.04507, 0.2998), (-0.0278, 0.04158, 0.2958), (-0.01967, 0.04609, 0.2958), (-0.02131, 0.04998, 0.2998), (-0.01183, 0.05303, 0.2998), (-0.01099, 0.04888, 0.2958), (8.878e-08, 0.05, 0.2958), (8.855e-08, 0.05423, 0.2998), (0.01099, 0.04888, 0.2958), (0.01183, 0.05303, 0.2998), (0.01967, 0.04609, 0.2958), (0.02131, 0.04998, 0.2998), (0.03016, 0.04507, 0.2998), (0.0278, 0.04158, 0.2958), (0.0383, 0.0383, 0.2998), (0.03533, 0.03533, 0.2958), (0.04158, 0.0278, 0.2958), (0.04507, 0.03016, 0.2998), (0.04998, 0.02131, 0.2998), (0.04609, 0.01967, 0.2958), (0.04888, 0.01099, 0.2958), (0.05303, 0.01183, 0.2998), (0.05, -1.049e-07, 0.2958), (0.05423, -1.043e-07, 0.2998), (0.05303, -0.01183, 0.2998), (0.04888, -0.01099, 0.2958), (0.04609, -0.01967, 0.2958), (0.04998, -0.02131, 0.2998), (0.04507, -0.03016, 0.2998), (0.04158, -0.0278, 0.2958), (0.03533, -0.03533, 0.2958), (0.0383, -0.0383, 0.2998), (0.0278, -0.04158, 0.2958), (0.03016, -0.04507, 0.2998), (0.02131, -0.04998, 0.2998), (0.01967, -0.04609, 0.2958), (0.01183, -0.05303, 0.2998), (0.01099, -0.04888, 0.2958)], [], [(1, 21, 20, 0), (2, 22, 21, 1), (3, 23, 22, 2), (4, 24, 23, 3), (5, 25, 24, 4), (6, 26, 25, 5), (7, 27, 26, 6), (8, 28, 27, 7), (9, 29, 28, 8), (10, 30, 29, 9), (11, 31, 30, 10), (12, 32, 31, 11), (13, 33, 32, 12), (14, 34, 33, 13), (15, 35, 34, 14), (16, 36, 35, 15), (17, 37, 36, 16), (702, 641, 17, 637), (643, 645, 57, 37), (19, 39, 38, 18), (21, 41, 40, 20), (22, 42, 41, 21), (23, 43, 42, 22), (24, 44, 43, 23), (25, 45, 44, 24), (26, 46, 45, 25), (27, 47, 46, 26), (28, 48, 47, 27), (29, 49, 48, 28), (30, 50, 49, 29), (31, 51, 50, 30), (32, 52, 51, 31), (33, 53, 52, 32), (34, 54, 53, 33), (35, 55, 54, 34), (36, 56, 55, 35), (37, 57, 56, 36), (38, 58, 644, 642), (58, 78, 647, 644), (39, 59, 58, 38), (41, 61, 60, 40), (42, 62, 61, 41), (43, 63, 62, 42), (44, 64, 63, 43), (45, 65, 64, 44), (46, 66, 65, 45), (47, 67, 66, 46), (48, 68, 67, 47), (49, 69, 68, 48), (50, 70, 69, 49), (51, 71, 70, 50), (52, 72, 71, 51), (53, 73, 72, 52), (54, 74, 73, 53), (55, 75, 74, 54), (56, 76, 75, 55), (57, 77, 76, 56), (646, 649, 97, 77), (645, 646, 77, 57), (59, 79, 78, 58), (61, 81, 80, 60), (62, 82, 81, 61), (63, 83, 82, 62), (64, 84, 83, 63), (65, 85, 84, 64), (66, 86, 85, 65), (67, 87, 86, 66), (68, 88, 87, 67), (69, 89, 88, 68), (70, 90, 89, 69), (71, 91, 90, 70), (72, 92, 91, 71), (73, 93, 92, 72), (74, 94, 93, 73), (75, 95, 94, 74), (76, 96, 95, 75), (77, 97, 96, 76), (78, 98, 648, 647), (649, 650, 117, 97), (79, 99, 98, 78), (81, 101, 100, 80), (82, 102, 101, 81), (83, 103, 102, 82), (84, 104, 103, 83), (85, 105, 104, 84), (86, 106, 105, 85), (87, 107, 106, 86), (88, 108, 107, 87), (89, 109, 108, 88), (90, 110, 109, 89), (91, 111, 110, 90), (92, 112, 111, 91), (93, 113, 112, 92), (94, 114, 113, 93), (95, 115, 114, 94), (96, 116, 115, 95), (97, 117, 116, 96), (98, 118, 651, 648), (650, 653, 137, 117), (99, 119, 118, 98), (101, 121, 120, 100), (102, 122, 121, 101), (103, 123, 122, 102), (104, 124, 123, 103), (105, 125, 124, 104), (106, 126, 125, 105), (107, 127, 126, 106), (108, 128, 127, 107), (109, 129, 128, 108), (110, 130, 129, 109), (111, 131, 130, 110), (112, 132, 131, 111), (113, 133, 132, 112), (114, 134, 133, 113), (115, 135, 134, 114), (116, 136, 135, 115), (117, 137, 136, 116), (118, 138, 652, 651), (138, 158, 655, 652), (119, 139, 138, 118), (121, 141, 140, 120), (122, 142, 141, 121), (123, 143, 142, 122), (124, 144, 143, 123), (125, 145, 144, 124), (126, 146, 145, 125), (127, 147, 146, 126), (128, 148, 147, 127), (129, 149, 148, 128), (130, 150, 149, 129), (131, 151, 150, 130), (132, 152, 151, 131), (133, 153, 152, 132), (134, 154, 153, 133), (135, 155, 154, 134), (136, 156, 155, 135), (137, 157, 156, 136), (654, 657, 177, 157), (653, 654, 157, 137), (139, 159, 158, 138), (141, 161, 160, 140), (142, 162, 161, 141), (143, 163, 162, 142), (144, 164, 163, 143), (145, 165, 164, 144), (146, 166, 165, 145), (147, 167, 166, 146), (148, 168, 167, 147), (149, 169, 168, 148), (150, 170, 169, 149), (151, 171, 170, 150), (152, 172, 171, 151), (153, 173, 172, 152), (154, 174, 173, 153), (155, 175, 174, 154), (156, 176, 175, 155), (157, 177, 176, 156), (158, 178, 656, 655), (178, 198, 659, 656), (159, 179, 178, 158), (161, 181, 180, 160), (162, 182, 181, 161), (163, 183, 182, 162), (164, 184, 183, 163), (165, 185, 184, 164), (166, 186, 185, 165), (167, 187, 186, 166), (168, 188, 187, 167), (169, 189, 188, 168), (170, 190, 189, 169), (171, 191, 190, 170), (172, 192, 191, 171), (173, 193, 192, 172), (174, 194, 193, 173), (175, 195, 194, 174), (176, 196, 195, 175), (177, 197, 196, 176), (658, 661, 217, 197), (657, 658, 197, 177), (179, 199, 198, 178), (181, 201, 200, 180), (182, 202, 201, 181), (183, 203, 202, 182), (184, 204, 203, 183), (185, 205, 204, 184), (186, 206, 205, 185), (187, 207, 206, 186), (188, 208, 207, 187), (189, 209, 208, 188), (190, 210, 209, 189), (191, 211, 210, 190), (192, 212, 211, 191), (193, 213, 212, 192), (194, 214, 213, 193), (195, 215, 214, 194), (196, 216, 215, 195), (197, 217, 216, 196), (198, 218, 660, 659), (661, 662, 237, 217), (199, 219, 218, 198), (201, 221, 220, 200), (202, 222, 221, 201), (203, 223, 222, 202), (204, 224, 223, 203), (205, 225, 224, 204), (206, 226, 225, 205), (207, 227, 226, 206), (208, 228, 227, 207), (209, 229, 228, 208), (210, 230, 229, 209), (211, 231, 230, 210), (212, 232, 231, 211), (213, 233, 232, 212), (214, 234, 233, 213), (215, 235, 234, 214), (216, 236, 235, 215), (217, 237, 236, 216), (218, 238, 663, 660), (238, 258, 664, 663), (219, 239, 238, 218), (221, 241, 240, 220), (222, 242, 241, 221), (223, 243, 242, 222), (224, 244, 243, 223), (225, 245, 244, 224), (226, 246, 245, 225), (227, 247, 246, 226), (228, 248, 247, 227), (229, 249, 248, 228), (230, 250, 249, 229), (231, 251, 250, 230), (232, 252, 251, 231), (233, 253, 252, 232), (234, 254, 253, 233), (235, 255, 254, 234), (236, 256, 255, 235), (237, 257, 256, 236), (258, 278, 667, 664), (662, 665, 257, 237), (239, 259, 258, 238), (241, 261, 260, 240), (242, 262, 261, 241), (243, 263, 262, 242), (244, 264, 263, 243), (245, 265, 264, 244), (246, 266, 265, 245), (247, 267, 266, 246), (248, 268, 267, 247), (249, 269, 268, 248), (250, 270, 269, 249), (251, 271, 270, 250), (252, 272, 271, 251), (253, 273, 272, 252), (254, 274, 273, 253), (255, 275, 274, 254), (256, 276, 275, 255), (257, 277, 276, 256), (666, 669, 297, 277), (665, 666, 277, 257), (259, 279, 278, 258), (261, 281, 280, 260), (262, 282, 281, 261), (263, 283, 282, 262), (264, 284, 283, 263), (265, 285, 284, 264), (266, 286, 285, 265), (267, 287, 286, 266), (268, 288, 287, 267), (269, 289, 288, 268), (270, 290, 289, 269), (271, 291, 290, 270), (272, 292, 291, 271), (273, 293, 292, 272), (274, 294, 293, 273), (275, 295, 294, 274), (276, 296, 295, 275), (277, 297, 296, 276), (278, 298, 668, 667), (298, 318, 671, 668), (279, 299, 298, 278), (281, 301, 300, 280), (282, 302, 301, 281), (283, 303, 302, 282), (284, 304, 303, 283), (285, 305, 304, 284), (286, 306, 305, 285), (287, 307, 306, 286), (288, 308, 307, 287), (289, 309, 308, 288), (290, 310, 309, 289), (291, 311, 310, 290), (292, 312, 311, 291), (293, 313, 312, 292), (294, 314, 313, 293), (295, 315, 314, 294), (296, 316, 315, 295), (297, 317, 316, 296), (670, 673, 337, 317), (669, 670, 317, 297), (299, 319, 318, 298), (301, 321, 320, 300), (302, 322, 321, 301), (303, 323, 322, 302), (304, 324, 323, 303), (305, 325, 324, 304), (306, 326, 325, 305), (307, 327, 326, 306), (308, 328, 327, 307), (309, 329, 328, 308), (310, 330, 329, 309), (311, 331, 330, 310), (312, 332, 331, 311), (313, 333, 332, 312), (314, 334, 333, 313), (315, 335, 334, 314), (316, 336, 335, 315), (317, 337, 336, 316), (318, 338, 672, 671), (673, 675, 357, 337), (319, 339, 338, 318), (321, 341, 340, 320), (322, 342, 341, 321), (323, 343, 342, 322), (324, 344, 343, 323), (325, 345, 344, 324), (326, 346, 345, 325), (327, 347, 346, 326), (328, 348, 347, 327), (329, 349, 348, 328), (330, 350, 349, 329), (331, 351, 350, 330), (332, 352, 351, 331), (333, 353, 352, 332), (334, 354, 353, 333), (335, 355, 354, 334), (336, 356, 355, 335), (337, 357, 356, 336), (338, 358, 674, 672), (358, 378, 676, 674), (339, 359, 358, 338), (341, 361, 360, 340), (342, 362, 361, 341), (343, 363, 362, 342), (344, 364, 363, 343), (345, 365, 364, 344), (346, 366, 365, 345), (347, 367, 366, 346), (348, 368, 367, 347), (349, 369, 368, 348), (350, 370, 369, 349), (351, 371, 370, 350), (352, 372, 371, 351), (353, 373, 372, 352), (354, 374, 373, 353), (355, 375, 374, 354), (356, 376, 375, 355), (357, 377, 376, 356), (378, 398, 679, 676), (675, 677, 377, 357), (359, 379, 378, 358), (361, 381, 380, 360), (362, 382, 381, 361), (363, 383, 382, 362), (364, 384, 383, 363), (365, 385, 384, 364), (366, 386, 385, 365), (367, 387, 386, 366), (368, 388, 387, 367), (369, 389, 388, 368), (370, 390, 389, 369), (371, 391, 390, 370), (372, 392, 391, 371), (373, 393, 392, 372), (374, 394, 393, 373), (375, 395, 394, 374), (376, 396, 395, 375), (377, 397, 396, 376), (678, 680, 417, 397), (677, 678, 397, 377), (379, 399, 398, 378), (381, 401, 400, 380), (382, 402, 401, 381), (383, 403, 402, 382), (384, 404, 403, 383), (385, 405, 404, 384), (386, 406, 405, 385), (387, 407, 406, 386), (388, 408, 407, 387), (389, 409, 408, 388), (390, 410, 409, 389), (391, 411, 410, 390), (392, 412, 411, 391), (393, 413, 412, 392), (394, 414, 413, 393), (395, 415, 414, 394), (396, 416, 415, 395), (397, 417, 416, 396), (398, 418, 681, 679), (418, 438, 682, 681), (399, 419, 418, 398), (401, 421, 420, 400), (402, 422, 421, 401), (403, 423, 422, 402), (404, 424, 423, 403), (405, 425, 424, 404), (406, 426, 425, 405), (407, 427, 426, 406), (408, 428, 427, 407), (409, 429, 428, 408), (410, 430, 429, 409), (411, 431, 430, 410), (412, 432, 431, 411), (413, 433, 432, 412), (414, 434, 433, 413), (415, 435, 434, 414), (416, 436, 435, 415), (417, 437, 436, 416), (438, 458, 685, 682), (680, 683, 437, 417), (419, 439, 438, 418), (421, 441, 440, 420), (422, 442, 441, 421), (423, 443, 442, 422), (424, 444, 443, 423), (425, 445, 444, 424), (426, 446, 445, 425), (427, 447, 446, 426), (428, 448, 447, 427), (429, 449, 448, 428), (430, 450, 449, 429), (431, 451, 450, 430), (432, 452, 451, 431), (433, 453, 452, 432), (434, 454, 453, 433), (435, 455, 454, 434), (436, 456, 455, 435), (437, 457, 456, 436), (684, 687, 477, 457), (683, 684, 457, 437), (439, 459, 458, 438), (441, 461, 460, 440), (442, 462, 461, 441), (443, 463, 462, 442), (444, 464, 463, 443), (445, 465, 464, 444), (446, 466, 465, 445), (447, 467, 466, 446), (448, 468, 467, 447), (449, 469, 468, 448), (450, 470, 469, 449), (451, 471, 470, 450), (452, 472, 471, 451), (453, 473, 472, 452), (454, 474, 473, 453), (455, 475, 474, 454), (456, 476, 475, 455), (457, 477, 476, 456), (458, 478, 686, 685), (478, 498, 688, 686), (459, 479, 478, 458), (461, 481, 480, 460), (462, 482, 481, 461), (463, 483, 482, 462), (464, 484, 483, 463), (465, 485, 484, 464), (466, 486, 485, 465), (467, 487, 486, 466), (468, 488, 487, 467), (469, 489, 488, 468), (470, 490, 489, 469), (471, 491, 490, 470), (472, 492, 491, 471), (473, 493, 492, 472), (474, 494, 493, 473), (475, 495, 494, 474), (476, 496, 495, 475), (477, 497, 496, 476), (498, 518, 691, 688), (687, 689, 497, 477), (479, 499, 498, 478), (481, 501, 500, 480), (482, 502, 501, 481), (483, 503, 502, 482), (484, 504, 503, 483), (485, 505, 504, 484), (486, 506, 505, 485), (487, 507, 506, 486), (488, 508, 507, 487), (489, 509, 508, 488), (490, 510, 509, 489), (491, 511, 510, 490), (492, 512, 511, 491), (493, 513, 512, 492), (494, 514, 513, 493), (495, 515, 514, 494), (496, 516, 515, 495), (497, 517, 516, 496), (690, 693, 537, 517), (689, 690, 517, 497), (499, 519, 518, 498), (501, 521, 520, 500), (502, 522, 521, 501), (503, 523, 522, 502), (504, 524, 523, 503), (505, 525, 524, 504), (506, 526, 525, 505), (507, 527, 526, 506), (508, 528, 527, 507), (509, 529, 528, 508), (510, 530, 529, 509), (511, 531, 530, 510), (512, 532, 531, 511), (513, 533, 532, 512), (514, 534, 533, 513), (515, 535, 534, 514), (516, 536, 535, 515), (517, 537, 536, 516), (518, 538, 692, 691), (693, 694, 557, 537), (519, 539, 538, 518), (521, 541, 540, 520), (522, 542, 541, 521), (523, 543, 542, 522), (524, 544, 543, 523), (525, 545, 544, 524), (526, 546, 545, 525), (527, 547, 546, 526), (528, 548, 547, 527), (529, 549, 548, 528), (530, 550, 549, 529), (531, 551, 550, 530), (532, 552, 551, 531), (533, 553, 552, 532), (534, 554, 553, 533), (535, 555, 554, 534), (536, 556, 555, 535), (537, 557, 556, 536), (538, 558, 695, 692), (694, 697, 577, 557), (539, 559, 558, 538), (541, 561, 560, 540), (542, 562, 561, 541), (543, 563, 562, 542), (544, 564, 563, 543), (545, 565, 564, 544), (546, 566, 565, 545), (547, 567, 566, 546), (548, 568, 567, 547), (549, 569, 568, 548), (550, 570, 569, 549), (551, 571, 570, 550), (552, 572, 571, 551), (553, 573, 572, 552), (554, 574, 573, 553), (555, 575, 574, 554), (556, 576, 575, 555), (557, 577, 576, 556), (558, 578, 696, 695), (697, 699, 597, 577), (559, 579, 578, 558), (561, 581, 580, 560), (562, 582, 581, 561), (563, 583, 582, 562), (564, 584, 583, 563), (565, 585, 584, 564), (566, 586, 585, 565), (567, 587, 586, 566), (568, 588, 587, 567), (569, 589, 588, 568), (570, 590, 589, 569), (571, 591, 590, 570), (572, 592, 591, 571), (573, 593, 592, 572), (574, 594, 593, 573), (575, 595, 594, 574), (576, 596, 595, 575), (577, 597, 596, 576), (578, 598, 698, 696), (598, 618, 701, 698), (579, 599, 598, 578), (581, 601, 600, 580), (582, 602, 601, 581), (583, 603, 602, 582), (584, 604, 603, 583), (585, 605, 604, 584), (586, 606, 605, 585), (587, 607, 606, 586), (588, 608, 607, 587), (589, 609, 608, 588), (590, 610, 609, 589), (591, 611, 610, 590), (592, 612, 611, 591), (593, 613, 612, 592), (594, 614, 613, 593), (595, 615, 614, 594), (596, 616, 615, 595), (597, 617, 616, 596), (618, 638, 703, 701), (699, 700, 617, 597), (599, 619, 618, 598), (601, 621, 620, 600), (602, 622, 621, 601), (603, 623, 622, 602), (604, 624, 623, 603), (605, 625, 624, 604), (606, 626, 625, 605), (607, 627, 626, 606), (608, 628, 627, 607), (609, 629, 628, 608), (610, 630, 629, 609), (611, 631, 630, 610), (612, 632, 631, 611), (613, 633, 632, 612), (614, 634, 633, 613), (615, 635, 634, 614), (616, 636, 635, 615), (617, 637, 636, 616), (700, 702, 637, 617), (619, 639, 638, 618), (621, 1, 0, 620), (622, 2, 1, 621), (623, 3, 2, 622), (624, 4, 3, 623), (625, 5, 4, 624), (626, 6, 5, 625), (627, 7, 6, 626), (628, 8, 7, 627), (629, 9, 8, 628), (630, 10, 9, 629), (631, 11, 10, 630), (632, 12, 11, 631), (633, 13, 12, 632), (634, 14, 13, 633), (635, 15, 14, 634), (636, 16, 15, 635), (637, 17, 16, 636), (18, 38, 642, 640), (641, 643, 37, 17), (639, 19, 18, 638), (691, 692, 693, 690), (651, 652, 653, 650), (695, 696, 697, 694), (641, 702, 703, 640), (685, 686, 687, 684), (671, 672, 673, 670), (640, 642, 643, 641), (659, 660, 661, 658), (655, 656, 657, 654), (667, 668, 669, 666), (647, 648, 649, 646), (642, 644, 645, 643), (692, 695, 694, 693), (652, 655, 654, 653), (672, 674, 675, 673), (696, 698, 699, 697), (648, 651, 650, 649), (674, 676, 677, 675), (644, 647, 646, 645), (686, 688, 689, 687), (663, 664, 665, 662), (660, 663, 662, 661), (681, 682, 683, 680), (656, 659, 658, 657), (701, 703, 702, 700), (682, 685, 684, 683), (679, 681, 680, 678), (676, 679, 678, 677), (668, 671, 670, 669), (698, 701, 700, 699), (688, 691, 690, 689), (664, 667, 666, 665), (638, 18, 640, 703)])
me_mesh_001.polygons.foreach_set('use_smooth', [True] * 672)
me_mesh_001.use_remesh_preserve_volume = False
me_mesh_001.use_remesh_preserve_attributes = False
me_mesh_001.use_mirror_vertex_groups = False
me_mesh_001.update()
me_cube_002 = bpy.data.meshes.new('Cube.002')
me_cube_002.from_pydata([(-0.5, -0.5, -0.5), (-0.5, -0.5, 0.5), (-0.5, 0.5, -0.5), (-0.5, 0.5, 0.5), (0.5, -0.5, -0.5), (0.5, -0.5, 0.5), (0.5, 0.5, -0.5), (0.5, 0.5, 0.5)], [], [(0, 1, 3, 2), (2, 3, 7, 6), (6, 7, 5, 4), (4, 5, 1, 0), (2, 6, 4, 0), (7, 3, 1, 5)])
me_cube_002.materials.append(mat_light)
me_cube_002.use_remesh_preserve_volume = False
me_cube_002.use_remesh_preserve_attributes = False
me_cube_002.use_mirror_vertex_groups = False
me_cube_002.update()
me_cone = bpy.data.meshes.new('Cone')
me_cone.from_pydata([(0.0, 0.5, -1.0), (0.0, 0.0, 1.0), (0.09755, 0.4904, -1.0), (0.1913, 0.4619, -1.0), (0.2778, 0.4157, -1.0), (0.3536, 0.3536, -1.0), (0.4157, 0.2778, -1.0), (0.4619, 0.1913, -1.0), (0.4904, 0.09755, -1.0), (0.5, 3.775e-08, -1.0), (0.4904, -0.09755, -1.0), (0.4619, -0.1913, -1.0), (0.4157, -0.2778, -1.0), (0.3536, -0.3536, -1.0), (0.2778, -0.4157, -1.0), (0.1913, -0.4619, -1.0), (0.09755, -0.4904, -1.0), (-1.629e-07, -0.5, -1.0), (-0.09755, -0.4904, -1.0), (-0.1913, -0.4619, -1.0), (-0.2778, -0.4157, -1.0), (-0.3536, -0.3536, -1.0), (-0.4157, -0.2778, -1.0), (-0.4619, -0.1913, -1.0), (-0.4904, -0.09754, -1.0), (-0.5, 4.828e-07, -1.0), (-0.4904, 0.09755, -1.0), (-0.4619, 0.1913, -1.0), (-0.4157, 0.2778, -1.0), (-0.3536, 0.3536, -1.0), (-0.2778, 0.4157, -1.0), (-0.1913, 0.4619, -1.0), (-0.09754, 0.4904, -1.0)], [], [(0, 1, 2), (2, 1, 3), (3, 1, 4), (4, 1, 5), (5, 1, 6), (6, 1, 7), (7, 1, 8), (8, 1, 9), (9, 1, 10), (10, 1, 11), (11, 1, 12), (12, 1, 13), (13, 1, 14), (14, 1, 15), (15, 1, 16), (16, 1, 17), (17, 1, 18), (18, 1, 19), (19, 1, 20), (20, 1, 21), (21, 1, 22), (22, 1, 23), (23, 1, 24), (24, 1, 25), (25, 1, 26), (26, 1, 27), (27, 1, 28), (28, 1, 29), (29, 1, 30), (30, 1, 31), (31, 1, 32), (32, 1, 0), (0, 2, 3, 4, 5, 6, 7, 8, 9, 10, 11, 12, 13, 14, 15, 16, 17, 18, 19, 20, 21, 22, 23, 24, 25, 26, 27, 28, 29, 30, 31, 32)])
me_cone.polygons.foreach_set('use_smooth', [True] * 33)
me_cone.use_remesh_preserve_volume = False
me_cone.use_remesh_preserve_attributes = False
me_cone.use_mirror_vertex_groups = False
me_cone.update()
me_plane = bpy.data.meshes.new('Plane')
me_plane.from_pydata([(-1.0, -1.0, 0.0), (1.0, -1.0, 0.0), (-1.0, 0.4148, 0.0), (1.0, 0.4148, 0.0), (-1.0, 0.9019, 2.004), (1.0, 0.9019, 2.004), (-1.0, 0.9019, 1.346), (-1.0, 0.5409, 0.04587), (-1.0, 0.6584, 0.1803), (-1.0, 0.7593, 0.3943), (-1.0, 0.8367, 0.6731), (-1.0, 0.8853, 0.9977), (1.0, 0.9019, 1.346), (1.0, 0.8853, 0.9977), (1.0, 0.8367, 0.6731), (1.0, 0.7593, 0.3943), (1.0, 0.6584, 0.1803), (1.0, 0.5409, 0.04587)], [], [(0, 1, 3, 2), (12, 6, 11, 13), (13, 11, 10, 14), (14, 10, 9, 15), (15, 9, 8, 16), (16, 8, 7, 17), (17, 7, 2, 3), (6, 12, 5, 4)])
me_plane.polygons.foreach_set('use_smooth', [True] * 8)
me_plane.use_remesh_preserve_volume = False
me_plane.use_remesh_preserve_attributes = False
me_plane.use_mirror_vertex_groups = False
me_plane.update()

# ---- curves / text
cu_beziercircle_001 = bpy.data.curves.new('BezierCircle.001', 'CURVE')
cu_beziercircle_001.dimensions = '3D'
_sp = cu_beziercircle_001.splines.new('BEZIER'); _sp.bezier_points.add(3)
_sp.bezier_points.foreach_set('co', [-0.5, 0.0, 0.0, 0.0, 0.5, 0.0, 0.5, 0.0, 0.0, 0.0, -0.5, 0.0])
_sp.bezier_points.foreach_set('handle_left', [-0.5, -0.2761, 0.0, -0.2761, 0.5, 0.0, 0.5, 0.2761, 0.0, 0.2761, -0.5, 0.0])
_sp.bezier_points.foreach_set('handle_right', [-0.5, 0.2761, 0.0, 0.2761, 0.5, 0.0, 0.5, -0.2761, 0.0, -0.2761, -0.5, 0.0])
for _p, _l, _r in zip(_sp.bezier_points, ['AUTO', 'AUTO', 'AUTO', 'AUTO'], ['AUTO', 'AUTO', 'AUTO', 'AUTO']): _p.handle_left_type = _l; _p.handle_right_type = _r
_sp.order_u = 0
_sp.order_v = 0
_sp.resolution_u = 8
_sp.use_cyclic_u = True
_sp.use_smooth = False
cu_beziercircle_001.use_path = True
cu_beziercircle_001.use_path_clamp = True
cu_beziercircle_001.bevel_mode = 'OBJECT'
cu_beziercircle_001.bevel_resolution = 0
cu_beziercircle_001.resolution_u = 8
cu_beziercircle_001.fill_mode = 'HALF'
cu_beziercurve_001 = bpy.data.curves.new('BezierCurve.001', 'CURVE')
cu_beziercurve_001.dimensions = '3D'
_sp = cu_beziercurve_001.splines.new('BEZIER'); _sp.bezier_points.add(5)
_sp.bezier_points.foreach_set('co', [2.0, 4.777e-16, 1.093e-08, 0.0, 0.0, 0.0, 0.7324, 0.1909, -9.903e-09, 1.8, 0.3, -1.53e-08, 1.8, 0.1, 4.371e-09, 2.0, 0.1, 6.557e-09])
_sp.bezier_points.foreach_set('handle_left', [2.783, 1.146e-15, 1.522e-08, 0.6667, 1.592e-16, 3.643e-09, 0.498, 0.08441, -2.482e-09, 1.153, 0.3, -1.828e-08, 1.8, 0.1667, -2.186e-09, 1.933, 0.1, 5.828e-09])
_sp.bezier_points.foreach_set('handle_right', [1.209, -1.968e-16, 6.595e-09, 2.905e-23, 0.1677, -1.097e-08, 0.8705, 0.2536, -1.427e-08, 1.8, 0.2333, -8.742e-09, 1.867, 0.1, 5.1e-09, 2.067, 0.1, 7.285e-09])
for _p, _l, _r in zip(_sp.bezier_points, ['ALIGNED', 'VECTOR', 'ALIGNED', 'FREE', 'VECTOR', 'VECTOR'], ['ALIGNED', 'FREE', 'ALIGNED', 'VECTOR', 'VECTOR', 'VECTOR']): _p.handle_left_type = _l; _p.handle_right_type = _r
_sp.order_u = 0
_sp.order_v = 0
_sp.resolution_u = 6
cu_beziercurve_001.use_path = True
cu_beziercurve_001.use_path_clamp = True
cu_beziercurve_001.bevel_resolution = 0
cu_beziercurve_001.resolution_u = 6
cu_beziercurve_001.fill_mode = 'HALF'

# ---- objects
ob_lamp_stem = bpy.data.objects.new('Lamp Stem', me_mesh_000)
ob_lamp_base = bpy.data.objects.new('Lamp Base', me_mesh_001)
ob_lamp_base_curve = bpy.data.objects.new('Lamp Base Curve', cu_beziercircle_001)
ob_generator_curve = bpy.data.objects.new('Generator Curve', cu_beziercurve_001)
ob_light_source_2 = bpy.data.objects.new('Light Source 2', me_cube_002)
ob_light_source_1 = bpy.data.objects.new('Light Source 1', me_cube_002)
ob_cone = bpy.data.objects.new('Cone', me_cone)
ob_backdrop = bpy.data.objects.new('Backdrop', me_plane)
ob_camera = bpy.data.objects.new('Camera', cam_camera)

# ---- transforms, parenting, visibility, modifiers, constraints
ob_lamp_stem.location = (0.0, 0.0, 0.0)
ob_lamp_stem.lineart.crease_threshold = 0.0
ob_lamp_base.location = (0.0, 0.0, 0.0)
ob_lamp_base.lineart.crease_threshold = 0.0
ob_lamp_base_curve.parent = ob_lamp_base
ob_lamp_base_curve.location = (0.0, 0.0, 0.0)
ob_lamp_base_curve.hide_viewport = True
ob_lamp_base_curve.lineart.crease_threshold = 0.0
ob_generator_curve.parent = ob_lamp_base_curve
ob_generator_curve.matrix_parent_inverse = Matrix(((1.0, 0.0, 0.0, 0.0), (0.0, 1.0, 0.0, 0.5), (0.0, 0.0, 1.0, 0.0), (0.0, 0.0, 0.0, 1.0)))
ob_generator_curve.location = (1.093e-08, -2.0, 0.0)
ob_generator_curve.rotation_euler = (1.571, -0.0, 1.571)
ob_generator_curve.scale = (0.25, 1.0, 1.0)
ob_generator_curve.lineart.crease_threshold = 0.0
ob_light_source_2.location = (8.738, -9.768, 4.509)
ob_light_source_2.scale = (0.3116, 0.3116, 0.3116)
ob_light_source_2.lineart.crease_threshold = 0.0
ob_light_source_1.location = (-7.683, -9.768, 4.509)
ob_light_source_1.scale = (0.3116, 0.3116, 0.3116)
ob_light_source_1.lineart.crease_threshold = 0.0
ob_cone.location = (0.0, 5.369, 1.0)
ob_cone.lineart.crease_threshold = 0.0
ob_backdrop.location = (0.0, 0.0, 0.0)
ob_backdrop.scale = (14.97, 14.32, 7.486)
ob_backdrop.lineart.crease_threshold = 0.0
ob_camera.location = (7.481, -6.508, 5.344)
ob_camera.rotation_euler = (1.109, 0.0, 0.8149)
ob_camera.lock_rotations_4d = False
ob_camera.empty_display_type = 'ARROWS'
ob_camera.color = (0.0, 0.0, 0.0, 0.0)
ob_camera.display_type = 'WIRE'
ob_camera.lineart.crease_threshold = 0.0
cu_beziercircle_001.bevel_object = ob_generator_curve

# ---- collection membership
col_collection_1.objects.link(ob_lamp_stem)
col_collection_1.objects.link(ob_lamp_base)
col_collection_1.objects.link(ob_lamp_base_curve)
col_collection_1.objects.link(ob_generator_curve)
col_collection_1.objects.link(ob_light_source_2)
col_collection_1.objects.link(ob_light_source_1)
col_collection_1.objects.link(ob_cone)
col_collection_1.objects.link(ob_backdrop)
col_collection_1.objects.link(ob_camera)

# ---- scene / render settings (as saved in the file)
scene.camera = ob_camera
scene.frame_start = 1; scene.frame_end = 250; scene.frame_set(1)
scene.render.engine = 'CYCLES'
scene.render.resolution_percentage = 50
scene.render.dither_intensity = 0.0
scene.cycles.use_denoising = False
scene.cycles.samples = 128
scene.cycles.sampling_pattern = 'TABULATED_SOBOL'
scene.cycles.light_sampling_threshold = 0.0
scene.cycles.use_adaptive_sampling = False
scene.cycles.use_light_tree = False
scene.cycles.blur_glossy = 0.0
scene.cycles.sample_clamp_indirect = 0.0
scene.view_settings.view_transform = 'Standard'
bpy.context.view_layer.update()
